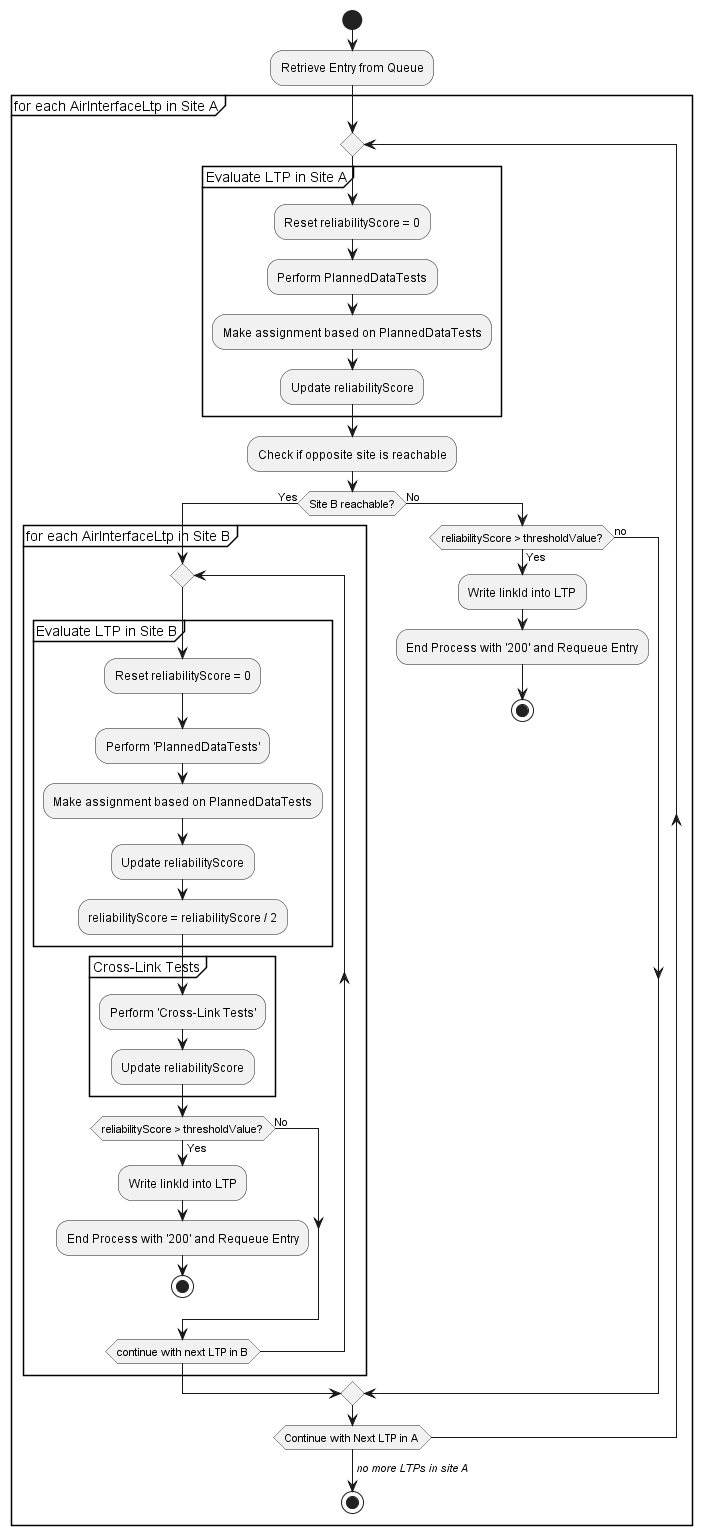

The diagram above was rendered by PlantUML. Its source (embedded in the PNG):
@startuml
start

:Retrieve Entry from Queue;

group for each AirInterfaceLtp in Site A
     
repeat

    group Evaluate LTP in Site A
        :Reset reliabilityScore = 0;
        :Perform PlannedDataTests;
        :Make assignment based on PlannedDataTests;
        :Update reliabilityScore;
    end group

    :Check if opposite site is reachable;
    
    if (Site B reachable?) then (Yes)

        group for each AirInterfaceLtp in Site B
        

            repeat
                group Evaluate LTP in Site B
                    :Reset reliabilityScore = 0;
                    :Perform 'PlannedDataTests';
                    :Make assignment based on PlannedDataTests;
                    :Update reliabilityScore;
                    :reliabilityScore = reliabilityScore / 2;
                end group

                group Cross-Link Tests
                    :Perform 'Cross-Link Tests';
                    :Update reliabilityScore;
                end group

                
                if (reliabilityScore > thresholdValue?) then (Yes)
                    :Write linkId into LTP;
                    :End Process with '200' and Requeue Entry;
                    stop
                else (No)
                endif

            repeat while (continue with next LTP in B)

         end group



    else (No)
        if (reliabilityScore > thresholdValue?) then (Yes)
            :Write linkId into LTP;
            :End Process with '200' and Requeue Entry;
            stop
        
        else (no)
        endif
    endif

repeat while (Continue with Next LTP in A)
-> //no more LTPs in site A//;
stop









end group

@enduml